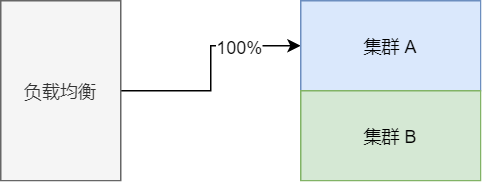

The diagram above was exported from draw.io. Its source (the exported page's mxGraphModel, read from the mxfile embedded in the PNG):
<mxGraphModel dx="622" dy="611" grid="1" gridSize="10" guides="1" tooltips="1" connect="1" arrows="1" fold="1" page="1" pageScale="1" pageWidth="827" pageHeight="1169" math="0" shadow="0">
  <root>
    <mxCell id="0" />
    <mxCell id="1" parent="0" />
    <mxCell id="2tk4tl1jaoi7azRXdOB4-46" style="edgeStyle=orthogonalEdgeStyle;rounded=0;orthogonalLoop=1;jettySize=auto;html=1;entryX=0;entryY=0.5;entryDx=0;entryDy=0;" edge="1" parent="1" source="2tk4tl1jaoi7azRXdOB4-42" target="2tk4tl1jaoi7azRXdOB4-43">
      <mxGeometry relative="1" as="geometry" />
    </mxCell>
    <mxCell id="2tk4tl1jaoi7azRXdOB4-47" value="100%" style="edgeLabel;html=1;align=center;verticalAlign=middle;resizable=0;points=[];" vertex="1" connectable="0" parent="2tk4tl1jaoi7azRXdOB4-46">
      <mxGeometry x="0.4373" relative="1" as="geometry">
        <mxPoint as="offset" />
      </mxGeometry>
    </mxCell>
    <mxCell id="2tk4tl1jaoi7azRXdOB4-42" value="负载均衡" style="whiteSpace=wrap;html=1;fillColor=#f5f5f5;strokeColor=#666666;fontColor=#333333;" vertex="1" parent="1">
      <mxGeometry x="120" y="160" width="80" height="120" as="geometry" />
    </mxCell>
    <mxCell id="2tk4tl1jaoi7azRXdOB4-43" value="集群 A" style="whiteSpace=wrap;html=1;fillColor=#dae8fc;strokeColor=#6c8ebf;" vertex="1" parent="1">
      <mxGeometry x="320" y="160" width="120" height="60" as="geometry" />
    </mxCell>
    <mxCell id="2tk4tl1jaoi7azRXdOB4-44" value="集群 B" style="whiteSpace=wrap;html=1;fillColor=#d5e8d4;strokeColor=#82b366;" vertex="1" parent="1">
      <mxGeometry x="320" y="220" width="120" height="60" as="geometry" />
    </mxCell>
  </root>
</mxGraphModel>